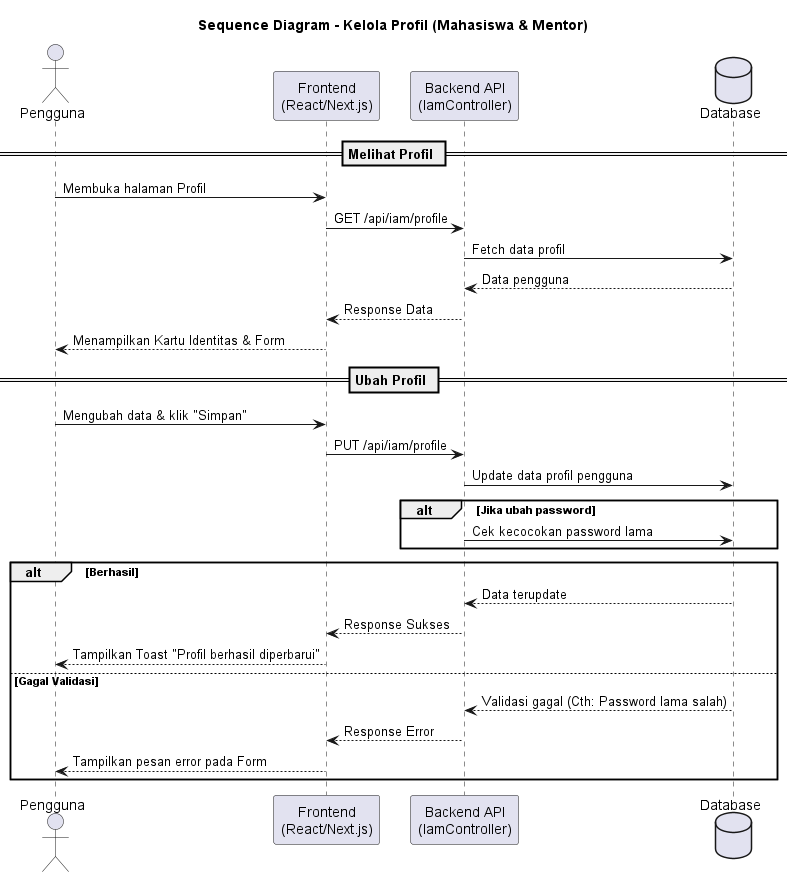

The diagram above was rendered by PlantUML. Its source (embedded in the PNG):
@startuml
title Sequence Diagram - Kelola Profil (Mahasiswa & Mentor)

actor Pengguna as user
participant "Frontend\n(React/Next.js)" as fe
participant "Backend API\n(IamController)" as api
database "Database" as db

== Melihat Profil ==
user -> fe : Membuka halaman Profil
fe -> api : GET /api/iam/profile
api -> db : Fetch data profil
db --> api : Data pengguna
api --> fe : Response Data
fe --> user : Menampilkan Kartu Identitas & Form

== Ubah Profil ==
user -> fe : Mengubah data & klik "Simpan"
fe -> api : PUT /api/iam/profile
api -> db : Update data profil pengguna
alt Jika ubah password
    api -> db : Cek kecocokan password lama
end

alt Berhasil
    db --> api : Data terupdate
    api --> fe : Response Sukses
    fe --> user : Tampilkan Toast "Profil berhasil diperbarui"
else Gagal Validasi
    db --> api : Validasi gagal (Cth: Password lama salah)
    api --> fe : Response Error
    fe --> user : Tampilkan pesan error pada Form
end
@enduml